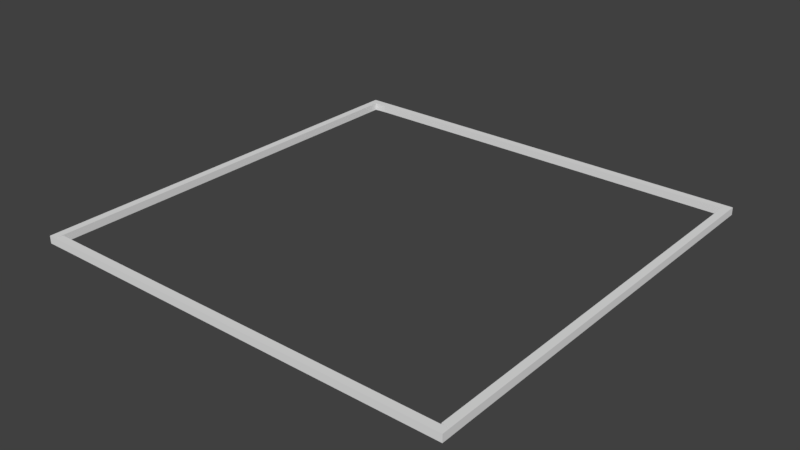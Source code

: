 # Source: base1.blend  (saved by Blender 2.78.0; exported with 4.5.12 LTS)
import bpy
from mathutils import Matrix  # noqa: F401  (used for matrix-valued properties, if any)

bpy.ops.wm.read_factory_settings(use_empty=True)
scene = bpy.context.scene
scene.name = 'Scene'

# ---- collections
col_collection_1 = bpy.data.collections.new('Collection 1'); scene.collection.children.link(col_collection_1)

# ---- materials (node trees are filled in below, after node groups)
mat_material = bpy.data.materials.new('Material')
mat_material.alpha_threshold = 0.0
mat_material.use_transparent_shadow = False
mat_material.roughness = 0.5
mat_material.line_color = (0.0, 0.0, 0.0, 1.0)

# ---- material node trees

# ---- world
world_world = bpy.data.worlds.new('World'); scene.world = world_world
world_world.color = (0.05088, 0.05088, 0.05088)
world_world.use_sun_shadow = False
world_world.sun_shadow_jitter_overblur = 0.0
world_world.cycles.sampling_method = 'MANUAL'

# ---- meshes
me_cube_001 = bpy.data.meshes.new('Cube.001')
me_cube_001.from_pydata([(-5.091, 0.3878, -0.007214), (-5.091, 0.3878, 0.1721), (-4.91, 0.3878, -0.007214), (-4.91, 0.3878, 0.1721), (-5.091, -0.1113, -0.007214), (-5.091, -0.1113, 0.1721), (-4.91, -0.1113, -0.007214), (-4.91, -0.1113, 0.1721), (-5.091, -0.6136, -0.007214), (-5.091, -0.6136, 0.1721), (-4.91, -0.6136, -0.007214), (-4.91, -0.6136, 0.1721), (-5.091, -1.114, -0.007214), (-5.091, -1.114, 0.1721), (-4.91, -1.114, -0.007214), (-4.91, -1.114, 0.1721), (-5.091, -1.616, -0.007214), (-5.091, -1.616, 0.1721), (-4.91, -1.616, -0.007214), (-4.91, -1.616, 0.1721), (-5.091, -2.131, -0.007214), (-5.091, -2.131, 0.1721), (-4.91, -2.131, -0.007214), (-4.91, -2.131, 0.1721), (-5.091, -2.641, -0.007214), (-5.091, -2.641, 0.1721), (-4.91, -2.641, -0.007214), (-4.91, -2.641, 0.1721), (-5.091, -3.141, -0.007214), (-5.091, -3.141, 0.1721), (-4.91, -3.141, -0.007214), (-4.91, -3.141, 0.1721), (-5.091, -3.644, -0.007214), (-5.091, -3.644, 0.1721), (-4.91, -3.644, -0.007214), (-4.91, -3.644, 0.1721), (-5.091, -4.158, -0.007214), (-5.091, -4.158, 0.1721), (-4.91, -4.158, -0.007214), (-4.91, -4.158, 0.1721), (-5.091, -5.156, -0.007214), (-5.091, -5.156, 0.1721), (-5.091, -4.669, -0.007214), (-5.091, -4.669, 0.1721), (-4.91, -5.156, -0.007214), (-4.91, -5.156, 0.1721), (-4.91, -4.669, -0.007214), (-4.91, -4.669, 0.1721), (-5.091, 3.411, -0.007214), (-5.091, 3.411, 0.1721), (-4.91, 3.411, -0.007214), (-4.91, 3.411, 0.1721), (-5.091, 2.912, -0.007214), (-5.091, 2.912, 0.1721), (-4.91, 2.912, -0.007214), (-4.91, 2.912, 0.1721), (-5.091, 2.409, -0.007214), (-5.091, 2.409, 0.1721), (-4.91, 2.409, -0.007214), (-4.91, 2.409, 0.1721), (-5.091, 1.909, -0.007214), (-5.091, 1.909, 0.1721), (-4.91, 1.909, -0.007214), (-4.91, 1.909, 0.1721), (-5.091, 1.407, -0.007214), (-5.091, 1.407, 0.1721), (-4.91, 1.407, -0.007214), (-4.91, 1.407, 0.1721), (-5.091, 0.8925, -0.007214), (-5.091, 0.8925, 0.1721), (-4.91, 0.8925, -0.007214), (-4.91, 0.8925, 0.1721), (-5.091, 4.919, -0.007214), (-5.091, 4.919, 0.1721), (-4.91, 4.919, -0.007214), (-4.91, 4.919, 0.1721), (-5.091, 4.42, -0.007214), (-5.091, 4.42, 0.1721), (-4.91, 4.42, -0.007214), (-4.91, 4.42, 0.1721), (-5.091, 3.918, -0.007214), (-5.091, 3.918, 0.1721), (-4.91, 3.918, -0.007214), (-4.91, 3.918, 0.1721), (0.1278, -5.154, -0.007214), (0.1278, -5.154, 0.1721), (0.1278, -4.974, -0.007214), (0.1278, -4.974, 0.1721), (0.6269, -5.154, -0.007214), (0.6269, -5.154, 0.1721), (0.6269, -4.974, -0.007214), (0.6269, -4.974, 0.1721), (1.129, -5.154, -0.007214), (1.129, -5.154, 0.1721), (1.129, -4.974, -0.007214), (1.129, -4.974, 0.1721), (1.629, -5.154, -0.007214), (1.629, -5.154, 0.1721), (1.629, -4.974, -0.007214), (1.629, -4.974, 0.1721), (2.131, -5.154, -0.007214), (2.131, -5.154, 0.1721), (2.131, -4.974, -0.007214), (2.131, -4.974, 0.1721), (2.646, -5.154, -0.007214), (2.646, -5.154, 0.1721), (2.646, -4.974, -0.007214), (2.646, -4.974, 0.1721), (3.157, -5.154, -0.007214), (3.157, -5.154, 0.1721), (3.157, -4.974, -0.007214), (3.157, -4.974, 0.1721), (3.657, -5.154, -0.007214), (3.657, -5.154, 0.1721), (3.657, -4.974, -0.007214), (3.657, -4.974, 0.1721), (4.159, -5.154, -0.007214), (4.159, -5.154, 0.1721), (4.159, -4.974, -0.007214), (4.159, -4.974, 0.1721), (4.674, -5.154, -0.007214), (4.674, -5.154, 0.1721), (4.674, -4.974, -0.007214), (4.674, -4.974, 0.1721), (5.184, -5.154, -0.007214), (5.184, -5.154, 0.1721), (5.184, -4.974, -0.007214), (5.184, -4.974, 0.1721), (-2.895, -5.154, -0.007214), (-2.895, -5.154, 0.1721), (-2.895, -4.974, -0.007214), (-2.895, -4.974, 0.1721), (-2.396, -5.154, -0.007214), (-2.396, -5.154, 0.1721), (-2.396, -4.974, -0.007214), (-2.396, -4.974, 0.1721), (-1.894, -5.154, -0.007214), (-1.894, -5.154, 0.1721), (-1.894, -4.974, -0.007214), (-1.894, -4.974, 0.1721), (-1.394, -5.154, -0.007214), (-1.394, -5.154, 0.1721), (-1.394, -4.974, -0.007214), (-1.394, -4.974, 0.1721), (-0.8916, -5.154, -0.007214), (-0.8916, -5.154, 0.1721), (-0.8916, -4.974, -0.007214), (-0.8916, -4.974, 0.1721), (-0.3769, -5.154, -0.007214), (-0.3769, -5.154, 0.1721), (-0.3769, -4.974, -0.007214), (-0.3769, -4.974, 0.1721), (-4.403, -5.154, -0.007214), (-4.403, -5.154, 0.1721), (-4.403, -4.974, -0.007214), (-4.403, -4.974, 0.1721), (-4.89, -4.974, -0.007214), (-4.89, -4.974, 0.1721), (-3.904, -5.154, -0.007214), (-3.904, -5.154, 0.1721), (-3.904, -4.974, -0.007214), (-3.904, -4.974, 0.1721), (-3.402, -5.154, -0.007214), (-3.402, -5.154, 0.1721), (-3.402, -4.974, -0.007214), (-3.402, -4.974, 0.1721), (-0.07065, 4.945, -0.007214), (-0.07065, 4.945, 0.1721), (-0.07065, 5.125, -0.007214), (-0.07065, 5.125, 0.1721), (0.4284, 4.945, -0.007214), (0.4284, 4.945, 0.1721), (0.4284, 5.125, -0.007214), (0.4284, 5.125, 0.1721), (0.9308, 4.945, -0.007214), (0.9308, 4.945, 0.1721), (0.9308, 5.125, -0.007214), (0.9308, 5.125, 0.1721), (1.431, 4.945, -0.007214), (1.431, 4.945, 0.1721), (1.431, 5.125, -0.007214), (1.431, 5.125, 0.1721), (1.933, 4.945, -0.007214), (1.933, 4.945, 0.1721), (1.933, 5.125, -0.007214), (1.933, 5.125, 0.1721), (2.448, 4.945, -0.007214), (2.448, 4.945, 0.1721), (2.448, 5.125, -0.007214), (2.448, 5.125, 0.1721), (2.959, 4.945, -0.007214), (2.959, 4.945, 0.1721), (2.959, 5.125, -0.007214), (2.959, 5.125, 0.1721), (3.459, 4.945, -0.007214), (3.459, 4.945, 0.1721), (3.459, 5.125, -0.007214), (3.459, 5.125, 0.1721), (3.961, 4.945, -0.007214), (3.961, 4.945, 0.1721), (3.961, 5.125, -0.007214), (3.961, 5.125, 0.1721), (4.476, 4.945, -0.007214), (4.476, 4.945, 0.1721), (4.476, 5.125, -0.007214), (4.476, 5.125, 0.1721), (4.986, 4.945, -0.007214), (4.986, 4.945, 0.1721), (4.986, 5.125, -0.007214), (4.986, 5.125, 0.1721), (-3.094, 4.945, -0.007214), (-3.094, 4.945, 0.1721), (-3.094, 5.125, -0.007214), (-3.094, 5.125, 0.1721), (-2.595, 4.945, -0.007214), (-2.595, 4.945, 0.1721), (-2.595, 5.125, -0.007214), (-2.595, 5.125, 0.1721), (-2.092, 4.945, -0.007214), (-2.092, 4.945, 0.1721), (-2.092, 5.125, -0.007214), (-2.092, 5.125, 0.1721), (-1.592, 4.945, -0.007214), (-1.592, 4.945, 0.1721), (-1.592, 5.125, -0.007214), (-1.592, 5.125, 0.1721), (-1.09, 4.945, -0.007214), (-1.09, 4.945, 0.1721), (-1.09, 5.125, -0.007214), (-1.09, 5.125, 0.1721), (-0.5753, 4.945, -0.007214), (-0.5753, 4.945, 0.1721), (-0.5753, 5.125, -0.007214), (-0.5753, 5.125, 0.1721), (-4.602, 4.945, -0.007214), (-4.602, 4.945, 0.1721), (-4.602, 5.125, -0.007214), (-4.602, 5.125, 0.1721), (-5.089, 5.125, -0.007214), (-5.089, 5.125, 0.1721), (-4.103, 4.945, -0.007214), (-4.103, 4.945, 0.1721), (-4.103, 5.125, -0.007214), (-4.103, 5.125, 0.1721), (-3.601, 4.945, -0.007214), (-3.601, 4.945, 0.1721), (-3.601, 5.125, -0.007214), (-3.601, 5.125, 0.1721), (5.001, 0.5952, -0.007214), (5.001, 0.5952, 0.1721), (5.182, 0.5952, -0.007214), (5.182, 0.5952, 0.1721), (5.001, 0.09612, -0.007214), (5.001, 0.09612, 0.1721), (5.182, 0.09612, -0.007214), (5.182, 0.09612, 0.1721), (5.001, -0.4062, -0.007214), (5.001, -0.4062, 0.1721), (5.182, -0.4062, -0.007214), (5.182, -0.4062, 0.1721), (5.001, -0.9063, -0.007214), (5.001, -0.9063, 0.1721), (5.182, -0.9063, -0.007214), (5.182, -0.9063, 0.1721), (5.001, -1.408, -0.007214), (5.001, -1.408, 0.1721), (5.182, -1.408, -0.007214), (5.182, -1.408, 0.1721), (5.001, -1.923, -0.007214), (5.001, -1.923, 0.1721), (5.182, -1.923, -0.007214), (5.182, -1.923, 0.1721), (5.001, -2.434, -0.007214), (5.001, -2.434, 0.1721), (5.182, -2.434, -0.007214), (5.182, -2.434, 0.1721), (5.001, -2.934, -0.007214), (5.001, -2.934, 0.1721), (5.182, -2.934, -0.007214), (5.182, -2.934, 0.1721), (5.001, -3.436, -0.007214), (5.001, -3.436, 0.1721), (5.182, -3.436, -0.007214), (5.182, -3.436, 0.1721), (5.001, -3.951, -0.007214), (5.001, -3.951, 0.1721), (5.182, -3.951, -0.007214), (5.182, -3.951, 0.1721), (5.001, -4.948, -0.007214), (5.001, -4.948, 0.1721), (5.001, -4.461, -0.007214), (5.001, -4.461, 0.1721), (5.182, -4.461, -0.007214), (5.182, -4.461, 0.1721), (5.001, 3.618, -0.007214), (5.001, 3.618, 0.1721), (5.182, 3.618, -0.007214), (5.182, 3.618, 0.1721), (5.001, 3.119, -0.007214), (5.001, 3.119, 0.1721), (5.182, 3.119, -0.007214), (5.182, 3.119, 0.1721), (5.001, 2.617, -0.007214), (5.001, 2.617, 0.1721), (5.182, 2.617, -0.007214), (5.182, 2.617, 0.1721), (5.001, 2.117, -0.007214), (5.001, 2.117, 0.1721), (5.182, 2.117, -0.007214), (5.182, 2.117, 0.1721), (5.001, 1.615, -0.007214), (5.001, 1.615, 0.1721), (5.182, 1.615, -0.007214), (5.182, 1.615, 0.1721), (5.001, 1.1, -0.007214), (5.001, 1.1, 0.1721), (5.182, 1.1, -0.007214), (5.182, 1.1, 0.1721), (5.182, 5.126, -0.007214), (5.182, 5.126, 0.1721), (5.001, 4.627, -0.007214), (5.001, 4.627, 0.1721), (5.182, 4.627, -0.007214), (5.182, 4.627, 0.1721), (5.001, 4.125, -0.007214), (5.001, 4.125, 0.1721), (5.182, 4.125, -0.007214), (5.182, 4.125, 0.1721)], [], [(4, 5, 1, 0), (0, 1, 3, 2), (2, 3, 7, 6), (3, 1, 5, 7), (8, 9, 5, 4), (4, 5, 7, 6), (6, 7, 11, 10), (7, 5, 9, 11), (12, 13, 9, 8), (8, 9, 11, 10), (10, 11, 15, 14), (11, 9, 13, 15), (16, 17, 13, 12), (12, 13, 15, 14), (14, 15, 19, 18), (15, 13, 17, 19), (20, 21, 17, 16), (16, 17, 19, 18), (18, 19, 23, 22), (19, 17, 21, 23), (24, 25, 21, 20), (20, 21, 23, 22), (22, 23, 27, 26), (23, 21, 25, 27), (28, 29, 25, 24), (24, 25, 27, 26), (26, 27, 31, 30), (27, 25, 29, 31), (32, 33, 29, 28), (28, 29, 31, 30), (30, 31, 35, 34), (31, 29, 33, 35), (36, 37, 33, 32), (32, 33, 35, 34), (34, 35, 39, 38), (35, 33, 37, 39), (42, 43, 37, 36), (36, 37, 39, 38), (38, 39, 47, 46), (39, 37, 43, 47), (40, 41, 43, 42), (42, 43, 47, 46), (46, 47, 45, 44), (44, 45, 41, 40), (47, 43, 41, 45), (52, 53, 49, 48), (48, 49, 51, 50), (50, 51, 55, 54), (51, 49, 53, 55), (56, 57, 53, 52), (52, 53, 55, 54), (54, 55, 59, 58), (55, 53, 57, 59), (60, 61, 57, 56), (56, 57, 59, 58), (58, 59, 63, 62), (59, 57, 61, 63), (64, 65, 61, 60), (60, 61, 63, 62), (62, 63, 67, 66), (63, 61, 65, 67), (68, 69, 65, 64), (64, 65, 67, 66), (66, 67, 71, 70), (67, 65, 69, 71), (0, 1, 69, 68), (68, 69, 71, 70), (70, 71, 3, 2), (71, 69, 1, 3), (76, 77, 73, 72), (72, 73, 75, 74), (74, 75, 79, 78), (75, 73, 77, 79), (80, 81, 77, 76), (76, 77, 79, 78), (78, 79, 83, 82), (79, 77, 81, 83), (48, 49, 81, 80), (80, 81, 83, 82), (82, 83, 51, 50), (83, 81, 49, 51), (84, 85, 149, 148), (150, 151, 87, 86), (86, 87, 85, 84), (151, 149, 85, 87), (88, 89, 85, 84), (86, 87, 91, 90), (90, 91, 89, 88), (87, 85, 89, 91), (92, 93, 89, 88), (90, 91, 95, 94), (94, 95, 93, 92), (91, 89, 93, 95), (96, 97, 93, 92), (94, 95, 99, 98), (98, 99, 97, 96), (95, 93, 97, 99), (100, 101, 97, 96), (98, 99, 103, 102), (102, 103, 101, 100), (99, 97, 101, 103), (104, 105, 101, 100), (102, 103, 107, 106), (106, 107, 105, 104), (103, 101, 105, 107), (108, 109, 105, 104), (106, 107, 111, 110), (110, 111, 109, 108), (107, 105, 109, 111), (112, 113, 109, 108), (110, 111, 115, 114), (114, 115, 113, 112), (111, 109, 113, 115), (116, 117, 113, 112), (114, 115, 119, 118), (118, 119, 117, 116), (115, 113, 117, 119), (120, 121, 117, 116), (118, 119, 123, 122), (122, 123, 121, 120), (119, 117, 121, 123), (124, 125, 121, 120), (122, 123, 127, 126), (126, 127, 125, 124), (123, 121, 125, 127), (128, 129, 163, 162), (164, 165, 131, 130), (130, 131, 129, 128), (165, 163, 129, 131), (132, 133, 129, 128), (130, 131, 135, 134), (134, 135, 133, 132), (131, 129, 133, 135), (136, 137, 133, 132), (134, 135, 139, 138), (138, 139, 137, 136), (135, 133, 137, 139), (140, 141, 137, 136), (138, 139, 143, 142), (142, 143, 141, 140), (139, 137, 141, 143), (144, 145, 141, 140), (142, 143, 147, 146), (146, 147, 145, 144), (143, 141, 145, 147), (148, 149, 145, 144), (146, 147, 151, 150), (150, 151, 149, 148), (147, 145, 149, 151), (152, 153, 45, 44), (44, 45, 157, 156), (156, 157, 155, 154), (154, 155, 153, 152), (157, 45, 153, 155), (158, 159, 153, 152), (154, 155, 161, 160), (160, 161, 159, 158), (155, 153, 159, 161), (162, 163, 159, 158), (160, 161, 165, 164), (164, 165, 163, 162), (161, 159, 163, 165), (166, 167, 231, 230), (232, 233, 169, 168), (168, 169, 167, 166), (233, 231, 167, 169), (170, 171, 167, 166), (168, 169, 173, 172), (172, 173, 171, 170), (169, 167, 171, 173), (174, 175, 171, 170), (172, 173, 177, 176), (176, 177, 175, 174), (173, 171, 175, 177), (178, 179, 175, 174), (176, 177, 181, 180), (180, 181, 179, 178), (177, 175, 179, 181), (182, 183, 179, 178), (180, 181, 185, 184), (184, 185, 183, 182), (181, 179, 183, 185), (186, 187, 183, 182), (184, 185, 189, 188), (188, 189, 187, 186), (185, 183, 187, 189), (190, 191, 187, 186), (188, 189, 193, 192), (192, 193, 191, 190), (189, 187, 191, 193), (194, 195, 191, 190), (192, 193, 197, 196), (196, 197, 195, 194), (193, 191, 195, 197), (198, 199, 195, 194), (196, 197, 201, 200), (200, 201, 199, 198), (197, 195, 199, 201), (202, 203, 199, 198), (200, 201, 205, 204), (204, 205, 203, 202), (201, 199, 203, 205), (206, 207, 203, 202), (204, 205, 209, 208), (208, 209, 207, 206), (205, 203, 207, 209), (210, 211, 245, 244), (246, 247, 213, 212), (212, 213, 211, 210), (247, 245, 211, 213), (214, 215, 211, 210), (212, 213, 217, 216), (216, 217, 215, 214), (213, 211, 215, 217), (218, 219, 215, 214), (216, 217, 221, 220), (220, 221, 219, 218), (217, 215, 219, 221), (222, 223, 219, 218), (220, 221, 225, 224), (224, 225, 223, 222), (221, 219, 223, 225), (226, 227, 223, 222), (224, 225, 229, 228), (228, 229, 227, 226), (225, 223, 227, 229), (230, 231, 227, 226), (228, 229, 233, 232), (232, 233, 231, 230), (229, 227, 231, 233), (234, 235, 73, 72), (72, 73, 239, 238), (238, 239, 237, 236), (236, 237, 235, 234), (239, 73, 235, 237), (240, 241, 235, 234), (236, 237, 243, 242), (242, 243, 241, 240), (237, 235, 241, 243), (244, 245, 241, 240), (242, 243, 247, 246), (246, 247, 245, 244), (243, 241, 245, 247), (252, 253, 249, 248), (248, 249, 251, 250), (250, 251, 255, 254), (251, 249, 253, 255), (256, 257, 253, 252), (252, 253, 255, 254), (254, 255, 259, 258), (255, 253, 257, 259), (260, 261, 257, 256), (256, 257, 259, 258), (258, 259, 263, 262), (259, 257, 261, 263), (264, 265, 261, 260), (260, 261, 263, 262), (262, 263, 267, 266), (263, 261, 265, 267), (268, 269, 265, 264), (264, 265, 267, 266), (266, 267, 271, 270), (267, 265, 269, 271), (272, 273, 269, 268), (268, 269, 271, 270), (270, 271, 275, 274), (271, 269, 273, 275), (276, 277, 273, 272), (272, 273, 275, 274), (274, 275, 279, 278), (275, 273, 277, 279), (280, 281, 277, 276), (276, 277, 279, 278), (278, 279, 283, 282), (279, 277, 281, 283), (284, 285, 281, 280), (280, 281, 283, 282), (282, 283, 287, 286), (283, 281, 285, 287), (290, 291, 285, 284), (284, 285, 287, 286), (286, 287, 293, 292), (287, 285, 291, 293), (288, 289, 291, 290), (290, 291, 293, 292), (292, 293, 127, 126), (126, 127, 289, 288), (293, 291, 289, 127), (298, 299, 295, 294), (294, 295, 297, 296), (296, 297, 301, 300), (297, 295, 299, 301), (302, 303, 299, 298), (298, 299, 301, 300), (300, 301, 305, 304), (301, 299, 303, 305), (306, 307, 303, 302), (302, 303, 305, 304), (304, 305, 309, 308), (305, 303, 307, 309), (310, 311, 307, 306), (306, 307, 309, 308), (308, 309, 313, 312), (309, 307, 311, 313), (314, 315, 311, 310), (310, 311, 313, 312), (312, 313, 317, 316), (313, 311, 315, 317), (248, 249, 315, 314), (314, 315, 317, 316), (316, 317, 251, 250), (317, 315, 249, 251), (320, 321, 209, 208), (208, 209, 319, 318), (318, 319, 323, 322), (319, 209, 321, 323), (324, 325, 321, 320), (320, 321, 323, 322), (322, 323, 327, 326), (323, 321, 325, 327), (294, 295, 325, 324), (324, 325, 327, 326), (326, 327, 297, 296), (327, 325, 295, 297)])
_uv = me_cube_001.uv_layers.new(name='UVMap')
_uv.uv.foreach_set('vector', [0.4505, 0.4964, 0.4505, 0.586, 0.6939, 0.586, 0.6939, 0.4964, 0.9547, 0.4964, 0.9547, 0.586, 1.045, 0.586, 1.045, 0.4964, 0.6939, 0.4964, 0.6939, 0.586, 0.4505, 0.586, 0.4505, 0.4964, 0.04483, 0.6939, -0.04533, 0.6939, -0.04533, 0.4505, 0.04483, 0.4505, 0.2009, 0.4964, 0.2009, 0.586, 0.4444, 0.586, 0.4444, 0.4964, 0.9547, 0.4964, 0.9547, 0.586, 1.045, 0.586, 1.045, 0.4964, 0.4444, 0.4964, 0.4444, 0.586, 0.2009, 0.586, 0.2009, 0.4964, 0.04483, 0.4444, -0.04533, 0.4444, -0.04533, 0.2009, 0.04483, 0.2009, 0.9497, 0.4964, 0.9497, 0.586, 1.193, 0.586, 1.193, 0.4964, 0.9547, 0.4964, 0.9547, 0.586, 1.045, 0.586, 1.045, 0.4964, 0.1932, 0.4964, 0.1932, 0.586, -0.05026, 0.586, -0.05026, 0.4964, 0.04483, 0.1932, -0.04533, 0.1932, -0.04533, -0.05026, 0.04483, -0.05026, 0.6997, 0.4964, 0.6997, 0.586, 0.9432, 0.586, 0.9432, 0.4964, 0.9547, 0.4964, 0.9547, 0.586, 1.045, 0.586, 1.045, 0.4964, 0.9432, 0.4964, 0.9432, 0.586, 0.6997, 0.586, 0.6997, 0.4964, 0.04483, 0.9432, -0.04533, 0.9432, -0.04533, 0.6997, 0.04483, 0.6997, 0.4486, 0.4964, 0.4486, 0.586, 0.6921, 0.586, 0.6921, 0.4964, 0.9547, 0.4964, 0.9547, 0.586, 1.045, 0.586, 1.045, 0.4964, 0.6921, 0.4964, 0.6921, 0.586, 0.4486, 0.586, 0.4486, 0.4964, 0.04483, 0.6921, -0.04533, 0.6921, -0.04533, 0.4486, 0.04483, 0.4486, 0.1913, 0.4964, 0.1913, 0.586, 0.4347, 0.586, 0.4347, 0.4964, 0.9547, 0.4964, 0.9547, 0.586, 1.045, 0.586, 1.045, 0.4964, 0.4347, 0.4964, 0.4347, 0.586, 0.1913, 0.586, 0.1913, 0.4964, 0.04483, 0.4347, -0.04533, 0.4347, -0.04533, 0.1913, 0.04483, 0.1913, 0.9359, 0.4964, 0.9359, 0.586, 1.179, 0.586, 1.179, 0.4964, 0.9547, 0.4964, 0.9547, 0.586, 1.045, 0.586, 1.045, 0.4964, 0.1793, 0.4964, 0.1793, 0.586, -0.06415, 0.586, -0.06415, 0.4964, 0.04483, 0.1793, -0.04533, 0.1793, -0.04533, -0.06415, 0.04483, -0.06415, 0.6858, 0.4964, 0.6858, 0.586, 0.9293, 0.586, 0.9293, 0.4964, 0.9547, 0.4964, 0.9547, 0.586, 1.045, 0.586, 1.045, 0.4964, 0.9293, 0.4964, 0.9293, 0.586, 0.6858, 0.586, 0.6858, 0.4964, 0.04483, 0.9293, -0.04533, 0.9293, -0.04533, 0.6858, 0.04483, 0.6858, 0.4347, 0.4964, 0.4347, 0.586, 0.6782, 0.586, 0.6782, 0.4964, 0.9547, 0.4964, 0.9547, 0.586, 1.045, 0.586, 1.045, 0.4964, 0.6782, 0.4964, 0.6782, 0.586, 0.4347, 0.586, 0.4347, 0.4964, 0.04483, 0.6782, -0.04533, 0.6782, -0.04533, 0.4347, 0.04483, 0.4347, 0.1774, 0.4964, 0.1774, 0.586, 0.4208, 0.586, 0.4208, 0.4964, 0.9547, 0.4964, 0.9547, 0.586, 1.045, 0.586, 1.045, 0.4964, 0.4208, 0.4964, 0.4208, 0.586, 0.1774, 0.586, 0.1774, 0.4964, 0.04483, 0.4208, -0.04533, 0.4208, -0.04533, 0.1774, 0.04483, 0.1774, 0.9222, 0.4964, 0.9222, 0.586, 1.166, 0.586, 1.166, 0.4964, 0.9547, 0.4964, 0.9547, 0.586, 1.045, 0.586, 1.045, 0.4964, 0.1656, 0.4964, 0.1656, 0.586, -0.07783, 0.586, -0.07783, 0.4964, 0.04483, 0.4964, 0.04483, 0.586, -0.04533, 0.586, -0.04533, 0.4964, 0.04483, 0.1656, -0.04533, 0.1656, -0.04533, -0.07783, 0.04483, -0.07783, 0.962, 0.4964, 0.962, 0.586, 1.205, 0.586, 1.205, 0.4964, 0.9547, 0.4964, 0.9547, 0.586, 1.045, 0.586, 1.045, 0.4964, 0.2055, 0.4964, 0.2055, 0.586, -0.03798, 0.586, -0.03798, 0.4964, 0.04483, 0.2055, -0.04533, 0.2055, -0.04533, -0.03798, 0.04483, -0.03798, 0.7125, 0.4964, 0.7125, 0.586, 0.9559, 0.586, 0.9559, 0.4964, 0.9547, 0.4964, 0.9547, 0.586, 1.045, 0.586, 1.045, 0.4964, 0.9559, 0.4964, 0.9559, 0.586, 0.7125, 0.586, 0.7125, 0.4964, 0.04483, 0.9559, -0.04533, 0.9559, -0.04533, 0.7125, 0.04483, 0.7125, 0.4613, 0.4964, 0.4613, 0.586, 0.7047, 0.586, 0.7047, 0.4964, 0.9547, 0.4964, 0.9547, 0.586, 1.045, 0.586, 1.045, 0.4964, 0.7047, 0.4964, 0.7047, 0.586, 0.4613, 0.586, 0.4613, 0.4964, 0.04483, 0.7047, -0.04533, 0.7047, -0.04533, 0.4613, 0.04483, 0.4613, 0.2113, 0.4964, 0.2113, 0.586, 0.4547, 0.586, 0.4547, 0.4964, 0.9547, 0.4964, 0.9547, 0.586, 1.045, 0.586, 1.045, 0.4964, 0.4547, 0.4964, 0.4547, 0.586, 0.2113, 0.586, 0.2113, 0.4964, 0.04483, 0.4547, -0.04533, 0.4547, -0.04533, 0.2113, 0.04483, 0.2113, 0.9602, 0.4964, 0.9602, 0.586, 1.204, 0.586, 1.204, 0.4964, 0.9547, 0.4964, 0.9547, 0.586, 1.045, 0.586, 1.045, 0.4964, 0.2036, 0.4964, 0.2036, 0.586, -0.03981, 0.586, -0.03981, 0.4964, 0.04483, 0.2036, -0.04533, 0.2036, -0.04533, -0.03981, 0.04483, -0.03981, 0.7028, 0.4964, 0.7028, 0.586, 0.9462, 0.586, 0.9462, 0.4964, 0.9547, 0.4964, 0.9547, 0.586, 1.045, 0.586, 1.045, 0.4964, 0.9462, 0.4964, 0.9462, 0.586, 0.7028, 0.586, 0.7028, 0.4964, 0.04483, 0.9462, -0.04533, 0.9462, -0.04533, 0.7028, 0.04483, 0.7028, 0.7161, 0.4964, 0.7161, 0.586, 0.9595, 0.586, 0.9595, 0.4964, 0.9547, 0.4964, 0.9547, 0.586, 1.045, 0.586, 1.045, 0.4964, 0.9595, 0.4964, 0.9595, 0.586, 0.7161, 0.586, 0.7161, 0.4964, 0.04483, 0.9595, -0.04533, 0.9595, -0.04533, 0.7161, 0.04483, 0.7161, 0.4666, 0.4964, 0.4666, 0.586, 0.71, 0.586, 0.71, 0.4964, 0.9547, 0.4964, 0.9547, 0.586, 1.045, 0.586, 1.045, 0.4964, 0.71, 0.4964, 0.71, 0.586, 0.4666, 0.586, 0.4666, 0.4964, 0.04483, 0.71, -0.04533, 0.71, -0.04533, 0.4666, 0.04483, 0.4666, 0.2154, 0.4964, 0.2154, 0.586, 0.4588, 0.586, 0.4588, 0.4964, 0.9547, 0.4964, 0.9547, 0.586, 1.045, 0.586, 1.045, 0.4964, 0.4588, 0.4964, 0.4588, 0.586, 0.2154, 0.586, 0.2154, 0.4964, 0.04483, 0.4588, -0.04533, 0.4588, -0.04533, 0.2154, 0.04483, 0.2154, 0.5639, 0.4964, 0.5639, 0.586, 0.3205, 0.586, 0.3205, 0.4964, 0.3205, 0.4964, 0.3205, 0.586, 0.5639, 0.586, 0.5639, 0.4964, 0.01296, 0.4964, 0.01296, 0.586, -0.07719, 0.586, -0.07719, 0.4964, 0.3205, 0.01296, 0.3205, -0.07719, 0.5639, -0.07719, 0.5639, 0.01296, 0.8135, 0.4964, 0.8135, 0.586, 0.57, 0.586, 0.57, 0.4964, 0.57, 0.4964, 0.57, 0.586, 0.8135, 0.586, 0.8135, 0.4964, 0.01296, 0.4964, 0.01296, 0.586, -0.07719, 0.586, -0.07719, 0.4964, 0.57, 0.01296, 0.57, -0.07719, 0.8135, -0.07719, 0.8135, 0.01296, 0.06463, 0.4964, 0.06463, 0.586, -0.1788, 0.586, -0.1788, 0.4964, 0.8212, 0.4964, 0.8212, 0.586, 1.065, 0.586, 1.065, 0.4964, 0.01296, 0.4964, 0.01296, 0.586, -0.07719, 0.586, -0.07719, 0.4964, 0.8212, 0.01296, 0.8212, -0.07719, 1.065, -0.07719, 1.065, 0.01296, 0.3147, 0.4964, 0.3147, 0.586, 0.07122, 0.586, 0.07122, 0.4964, 0.07122, 0.4964, 0.07122, 0.586, 0.3147, 0.586, 0.3147, 0.4964, 0.01296, 0.4964, 0.01296, 0.586, -0.07719, 0.586, -0.07719, 0.4964, 0.07122, 0.01296, 0.07122, -0.07719, 0.3147, -0.07719, 0.3147, 0.01296, 0.5657, 0.4964, 0.5657, 0.586, 0.3223, 0.586, 0.3223, 0.4964, 0.3223, 0.4964, 0.3223, 0.586, 0.5657, 0.586, 0.5657, 0.4964, 0.01296, 0.4964, 0.01296, 0.586, -0.07719, 0.586, -0.07719, 0.4964, 0.3223, 0.01296, 0.3223, -0.07719, 0.5657, -0.07719, 0.5657, 0.01296, 0.8231, 0.4964, 0.8231, 0.586, 0.5797, 0.586, 0.5797, 0.4964, 0.5797, 0.4964, 0.5797, 0.586, 0.8231, 0.586, 0.8231, 0.4964, 0.01296, 0.4964, 0.01296, 0.586, -0.07719, 0.586, -0.07719, 0.4964, 0.5797, 0.01296, 0.5797, -0.07719, 0.8231, -0.07719, 0.8231, 0.01296, 0.07852, 0.4964, 0.07852, 0.586, -0.1649, 0.586, -0.1649, 0.4964, 0.8351, 0.4964, 0.8351, 0.586, 1.079, 0.586, 1.079, 0.4964, 0.01296, 0.4964, 0.01296, 0.586, -0.07719, 0.586, -0.07719, 0.4964, 0.8351, 0.01296, 0.8351, -0.07719, 1.079, -0.07719, 1.079, 0.01296, 0.3285, 0.4964, 0.3285, 0.586, 0.08511, 0.586, 0.08511, 0.4964, 0.08511, 0.4964, 0.08511, 0.586, 0.3285, 0.586, 0.3285, 0.4964, 0.01296, 0.4964, 0.01296, 0.586, -0.07719, 0.586, -0.07719, 0.4964, 0.08511, 0.01296, 0.08511, -0.07719, 0.3285, -0.07719, 0.3285, 0.01296, 0.5796, 0.4964, 0.5796, 0.586, 0.3362, 0.586, 0.3362, 0.4964, 0.3362, 0.4964, 0.3362, 0.586, 0.5796, 0.586, 0.5796, 0.4964, 0.01296, 0.4964, 0.01296, 0.586, -0.07719, 0.586, -0.07719, 0.4964, 0.3362, 0.01296, 0.3362, -0.07719, 0.5796, -0.07719, 0.5796, 0.01296, 0.837, 0.4964, 0.837, 0.586, 0.5936, 0.586, 0.5936, 0.4964, 0.5936, 0.4964, 0.5936, 0.586, 0.837, 0.586, 0.837, 0.4964, 0.01296, 0.4964, 0.01296, 0.586, -0.07719, 0.586, -0.07719, 0.4964, 0.5936, 0.01296, 0.5936, -0.07719, 0.837, -0.07719, 0.837, 0.01296, 0.0922, 0.4964, 0.0922, 0.586, -0.1512, 0.586, -0.1512, 0.4964, 0.8488, 0.4964, 0.8488, 0.586, 1.092, 0.586, 1.092, 0.4964, 0.01296, 0.4964, 0.01296, 0.586, -0.07719, 0.586, -0.07719, 0.4964, 0.8488, 0.01296, 0.8488, -0.07719, 1.092, -0.07719, 1.092, 0.01296, 0.05236, 0.4964, 0.05236, 0.586, -0.1911, 0.586, -0.1911, 0.4964, 0.8089, 0.4964, 0.8089, 0.586, 1.052, 0.586, 1.052, 0.4964, 0.01296, 0.4964, 0.01296, 0.586, -0.07719, 0.586, -0.07719, 0.4964, 0.8089, 0.01296, 0.8089, -0.07719, 1.052, -0.07719, 1.052, 0.01296, 0.3019, 0.4964, 0.3019, 0.586, 0.05846, 0.586, 0.05846, 0.4964, 0.05846, 0.4964, 0.05846, 0.586, 0.3019, 0.586, 0.3019, 0.4964, 0.01296, 0.4964, 0.01296, 0.586, -0.07719, 0.586, -0.07719, 0.4964, 0.05846, 0.01296, 0.05846, -0.07719, 0.3019, -0.07719, 0.3019, 0.01296, 0.5531, 0.4964, 0.5531, 0.586, 0.3096, 0.586, 0.3096, 0.4964, 0.3096, 0.4964, 0.3096, 0.586, 0.5531, 0.586, 0.5531, 0.4964, 0.01296, 0.4964, 0.01296, 0.586, -0.07719, 0.586, -0.07719, 0.4964, 0.3096, 0.01296, 0.3096, -0.07719, 0.5531, -0.07719, 0.5531, 0.01296, 0.8031, 0.4964, 0.8031, 0.586, 0.5597, 0.586, 0.5597, 0.4964, 0.5597, 0.4964, 0.5597, 0.586, 0.8031, 0.586, 0.8031, 0.4964, 0.01296, 0.4964, 0.01296, 0.586, -0.07719, 0.586, -0.07719, 0.4964, 0.5597, 0.01296, 0.5597, -0.07719, 0.8031, -0.07719, 0.8031, 0.01296, 0.05419, 0.4964, 0.05419, 0.586, -0.1892, 0.586, -0.1892, 0.4964, 0.8108, 0.4964, 0.8108, 0.586, 1.054, 0.586, 1.054, 0.4964, 0.01296, 0.4964, 0.01296, 0.586, -0.07719, 0.586, -0.07719, 0.4964, 0.8108, 0.01296, 0.8108, -0.07719, 1.054, -0.07719, 1.054, 0.01296, 0.3116, 0.4964, 0.3116, 0.586, 0.06814, 0.586, 0.06814, 0.4964, 0.06814, 0.4964, 0.06814, 0.586, 0.3116, 0.586, 0.3116, 0.4964, 0.01296, 0.4964, 0.01296, 0.586, -0.07719, 0.586, -0.07719, 0.4964, 0.06814, 0.01296, 0.06814, -0.07719, 0.3116, -0.07719, 0.3116, 0.01296, 0.2983, 0.4964, 0.2983, 0.586, 0.05483, 0.586, 0.05483, 0.4964, 0.9228, 0.4964, 0.9228, 0.586, 1.013, 0.586, 1.013, 0.4964, 0.05483, 0.4964, 0.05483, 0.586, 0.2983, 0.586, 0.2983, 0.4964, 0.01296, 0.4964, 0.01296, 0.586, -0.07719, 0.586, -0.07719, 0.4964, 0.05483, 0.01296, 0.05483, -0.07719, 0.2983, -0.07719, 0.2983, 0.01296, 0.5478, 0.4964, 0.5478, 0.586, 0.3044, 0.586, 0.3044, 0.4964, 0.3044, 0.4964, 0.3044, 0.586, 0.5478, 0.586, 0.5478, 0.4964, 0.01296, 0.4964, 0.01296, 0.586, -0.07719, 0.586, -0.07719, 0.4964, 0.3044, 0.01296, 0.3044, -0.07719, 0.5478, -0.07719, 0.5478, 0.01296, 0.799, 0.4964, 0.799, 0.586, 0.5556, 0.586, 0.5556, 0.4964, 0.5556, 0.4964, 0.5556, 0.586, 0.799, 0.586, 0.799, 0.4964, 0.01296, 0.4964, 0.01296, 0.586, -0.07719, 0.586, -0.07719, 0.4964, 0.5556, 0.01296, 0.5556, -0.07719, 0.799, -0.07719, 0.799, 0.01296, 0.4647, 0.4964, 0.4647, 0.586, 0.2212, 0.586, 0.2212, 0.4964, 0.2212, 0.4964, 0.2212, 0.586, 0.4647, 0.586, 0.4647, 0.4964, 0.06247, 0.4964, 0.06247, 0.586, -0.02768, 0.586, -0.02768, 0.4964, 0.2212, 0.06247, 0.2212, -0.02768, 0.4647, -0.02768, 0.4647, 0.06247, 0.7142, 0.4964, 0.7142, 0.586, 0.4708, 0.586, 0.4708, 0.4964, 0.4708, 0.4964, 0.4708, 0.586, 0.7142, 0.586, 0.7142, 0.4964, 0.06247, 0.4964, 0.06247, 0.586, -0.02768, 0.586, -0.02768, 0.4964, 0.4708, 0.06247, 0.4708, -0.02768, 0.7142, -0.02768, 0.7142, 0.06247, 0.9654, 0.4964, 0.9654, 0.586, 0.722, 0.586, 0.722, 0.4964, 0.722, 0.4964, 0.722, 0.586, 0.9654, 0.586, 0.9654, 0.4964, 0.06247, 0.4964, 0.06247, 0.586, -0.02768, 0.586, -0.02768, 0.4964, 0.722, 0.06247, 0.722, -0.02768, 0.9654, -0.02768, 0.9654, 0.06247, 0.2154, 0.4964, 0.2154, 0.586, -0.02802, 0.586, -0.02802, 0.4964, 0.972, 0.4964, 0.972, 0.586, 1.215, 0.586, 1.215, 0.4964, 0.06247, 0.4964, 0.06247, 0.586, -0.02768, 0.586, -0.02768, 0.4964, 0.972, 0.06247, 0.972, -0.02768, 1.215, -0.02768, 1.215, 0.06247, 0.4665, 0.4964, 0.4665, 0.586, 0.2231, 0.586, 0.2231, 0.4964, 0.2231, 0.4964, 0.2231, 0.586, 0.4665, 0.586, 0.4665, 0.4964, 0.06247, 0.4964, 0.06247, 0.586, -0.02768, 0.586, -0.02768, 0.4964, 0.2231, 0.06247, 0.2231, -0.02768, 0.4665, -0.02768, 0.4665, 0.06247, 0.7239, 0.4964, 0.7239, 0.586, 0.4805, 0.586, 0.4805, 0.4964, 0.4805, 0.4964, 0.4805, 0.586, 0.7239, 0.586, 0.7239, 0.4964, 0.06247, 0.4964, 0.06247, 0.586, -0.02768, 0.586, -0.02768, 0.4964, 0.4805, 0.06247, 0.4805, -0.02768, 0.7239, -0.02768, 0.7239, 0.06247, 0.9793, 0.4964, 0.9793, 0.586, 0.7359, 0.586, 0.7359, 0.4964, 0.7359, 0.4964, 0.7359, 0.586, 0.9793, 0.586, 0.9793, 0.4964, 0.06247, 0.4964, 0.06247, 0.586, -0.02768, 0.586, -0.02768, 0.4964, 0.7359, 0.06247, 0.7359, -0.02768, 0.9793, -0.02768, 0.9793, 0.06247, 0.2293, 0.4964, 0.2293, 0.586, -0.01413, 0.586, -0.01413, 0.4964, 0.9859, 0.4964, 0.9859, 0.586, 1.229, 0.586, 1.229, 0.4964, 0.06247, 0.4964, 0.06247, 0.586, -0.02768, 0.586, -0.02768, 0.4964, 0.9859, 0.06247, 0.9859, -0.02768, 1.229, -0.02768, 1.229, 0.06247, 0.4804, 0.4964, 0.4804, 0.586, 0.237, 0.586, 0.237, 0.4964, 0.237, 0.4964, 0.237, 0.586, 0.4804, 0.586, 0.4804, 0.4964, 0.06247, 0.4964, 0.06247, 0.586, -0.02768, 0.586, -0.02768, 0.4964, 0.237, 0.06247, 0.237, -0.02768, 0.4804, -0.02768, 0.4804, 0.06247, 0.7378, 0.4964, 0.7378, 0.586, 0.4943, 0.586, 0.4943, 0.4964, 0.4943, 0.4964, 0.4943, 0.586, 0.7378, 0.586, 0.7378, 0.4964, 0.06247, 0.4964, 0.06247, 0.586, -0.02768, 0.586, -0.02768, 0.4964, 0.4943, 0.06247, 0.4943, -0.02768, 0.7378, -0.02768, 0.7378, 0.06247, 0.993, 0.4964, 0.993, 0.586, 0.7495, 0.586, 0.7495, 0.4964, 0.7495, 0.4964, 0.7495, 0.586, 0.993, 0.586, 0.993, 0.4964, 0.06247, 0.4964, 0.06247, 0.586, -0.02768, 0.586, -0.02768, 0.4964, 0.7495, 0.06247, 0.7495, -0.02768, 0.993, -0.02768, 0.993, 0.06247, 0.9531, 0.4964, 0.9531, 0.586, 0.7097, 0.586, 0.7097, 0.4964, 0.7097, 0.4964, 0.7097, 0.586, 0.9531, 0.586, 0.9531, 0.4964, 0.06247, 0.4964, 0.06247, 0.586, -0.02768, 0.586, -0.02768, 0.4964, 0.7097, 0.06247, 0.7097, -0.02768, 0.9531, -0.02768, 0.9531, 0.06247, 0.2027, 0.4964, 0.2027, 0.586, -0.04078, 0.586, -0.04078, 0.4964, 0.9592, 0.4964, 0.9592, 0.586, 1.203, 0.586, 1.203, 0.4964, 0.06247, 0.4964, 0.06247, 0.586, -0.02768, 0.586, -0.02768, 0.4964, 0.9592, 0.06247, 0.9592, -0.02768, 1.203, -0.02768, 1.203, 0.06247, 0.4538, 0.4964, 0.4538, 0.586, 0.2104, 0.586, 0.2104, 0.4964, 0.2104, 0.4964, 0.2104, 0.586, 0.4538, 0.586, 0.4538, 0.4964, 0.06247, 0.4964, 0.06247, 0.586, -0.02768, 0.586, -0.02768, 0.4964, 0.2104, 0.06247, 0.2104, -0.02768, 0.4538, -0.02768, 0.4538, 0.06247, 0.7039, 0.4964, 0.7039, 0.586, 0.4604, 0.586, 0.4604, 0.4964, 0.4604, 0.4964, 0.4604, 0.586, 0.7039, 0.586, 0.7039, 0.4964, 0.06247, 0.4964, 0.06247, 0.586, -0.02768, 0.586, -0.02768, 0.4964, 0.4604, 0.06247, 0.4604, -0.02768, 0.7039, -0.02768, 0.7039, 0.06247, 0.9549, 0.4964, 0.9549, 0.586, 0.7115, 0.586, 0.7115, 0.4964, 0.7115, 0.4964, 0.7115, 0.586, 0.9549, 0.586, 0.9549, 0.4964, 0.06247, 0.4964, 0.06247, 0.586, -0.02768, 0.586, -0.02768, 0.4964, 0.7115, 0.06247, 0.7115, -0.02768, 0.9549, -0.02768, 0.9549, 0.06247, 0.2123, 0.4964, 0.2123, 0.586, -0.03111, 0.586, -0.03111, 0.4964, 0.9689, 0.4964, 0.9689, 0.586, 1.212, 0.586, 1.212, 0.4964, 0.06247, 0.4964, 0.06247, 0.586, -0.02768, 0.586, -0.02768, 0.4964, 0.9689, 0.06247, 0.9689, -0.02768, 1.212, -0.02768, 1.212, 0.06247, 0.199, 0.4964, 0.199, 0.586, -0.04441, 0.586, -0.04441, 0.4964, 0.9723, 0.4964, 0.9723, 0.586, 1.062, 0.586, 1.062, 0.4964, 0.9556, 0.4964, 0.9556, 0.586, 1.199, 0.586, 1.199, 0.4964, 0.06247, 0.4964, 0.06247, 0.586, -0.02768, 0.586, -0.02768, 0.4964, 0.9556, 0.06247, 0.9556, -0.02768, 1.199, -0.02768, 1.199, 0.06247, 0.4486, 0.4964, 0.4486, 0.586, 0.2051, 0.586, 0.2051, 0.4964, 0.2051, 0.4964, 0.2051, 0.586, 0.4486, 0.586, 0.4486, 0.4964, 0.06247, 0.4964, 0.06247, 0.586, -0.02768, 0.586, -0.02768, 0.4964, 0.2051, 0.06247, 0.2051, -0.02768, 0.4486, -0.02768, 0.4486, 0.06247, 0.6997, 0.4964, 0.6997, 0.586, 0.4563, 0.586, 0.4563, 0.4964, 0.4563, 0.4964, 0.4563, 0.586, 0.6997, 0.586, 0.6997, 0.4964, 0.06247, 0.4964, 0.06247, 0.586, -0.02768, 0.586, -0.02768, 0.4964, 0.4563, 0.06247, 0.4563, -0.02768, 0.6997, -0.02768, 0.6997, 0.06247, 0.5542, 0.4964, 0.5542, 0.586, 0.7976, 0.586, 0.7976, 0.4964, 0.0006421, 0.4964, 0.0006421, 0.586, 0.09079, 0.586, 0.09079, 0.4964, 0.7976, 0.4964, 0.7976, 0.586, 0.5542, 0.586, 0.5542, 0.4964, 0.09079, 0.7976, 0.0006421, 0.7976, 0.0006421, 0.5542, 0.09079, 0.5542, 0.3046, 0.4964, 0.3046, 0.586, 0.5481, 0.586, 0.5481, 0.4964, 0.0006421, 0.4964, 0.0006421, 0.586, 0.09079, 0.586, 0.09079, 0.4964, 0.5481, 0.4964, 0.5481, 0.586, 0.3046, 0.586, 0.3046, 0.4964, 0.09079, 0.5481, 0.0006421, 0.5481, 0.0006421, 0.3046, 0.09079, 0.3046, 0.05345, 0.4964, 0.05345, 0.586, 0.2969, 0.586, 0.2969, 0.4964, 0.0006421, 0.4964, 0.0006421, 0.586, 0.09079, 0.586, 0.09079, 0.4964, 0.2969, 0.4964, 0.2969, 0.586, 0.05345, 0.586, 0.05345, 0.4964, 0.09079, 0.2969, 0.0006421, 0.2969, 0.0006421, 0.05345, 0.09079, 0.05345, 0.8034, 0.4964, 0.8034, 0.586, 1.047, 0.586, 1.047, 0.4964, 0.0006421, 0.4964, 0.0006421, 0.586, 0.09079, 0.586, 0.09079, 0.4964, 0.04686, 0.4964, 0.04686, 0.586, -0.1966, 0.586, -0.1966, 0.4964, 0.09079, 0.04686, 0.0006421, 0.04686, 0.0006421, -0.1966, 0.09079, -0.1966, 0.5523, 0.4964, 0.5523, 0.586, 0.7958, 0.586, 0.7958, 0.4964, 0.0006421, 0.4964, 0.0006421, 0.586, 0.09079, 0.586, 0.09079, 0.4964, 0.7958, 0.4964, 0.7958, 0.586, 0.5523, 0.586, 0.5523, 0.4964, 0.09079, 0.7958, 0.0006421, 0.7958, 0.0006421, 0.5523, 0.09079, 0.5523, 0.295, 0.4964, 0.295, 0.586, 0.5384, 0.586, 0.5384, 0.4964, 0.0006421, 0.4964, 0.0006421, 0.586, 0.09079, 0.586, 0.09079, 0.4964, 0.5384, 0.4964, 0.5384, 0.586, 0.295, 0.586, 0.295, 0.4964, 0.09079, 0.5384, 0.0006421, 0.5384, 0.0006421, 0.295, 0.09079, 0.295, 0.03956, 0.4964, 0.03956, 0.586, 0.283, 0.586, 0.283, 0.4964, 0.0006421, 0.4964, 0.0006421, 0.586, 0.09079, 0.586, 0.09079, 0.4964, 0.283, 0.4964, 0.283, 0.586, 0.03956, 0.586, 0.03956, 0.4964, 0.09079, 0.283, 0.0006421, 0.283, 0.0006421, 0.03956, 0.09079, 0.03956, 0.7895, 0.4964, 0.7895, 0.586, 1.033, 0.586, 1.033, 0.4964, 0.0006421, 0.4964, 0.0006421, 0.586, 0.09079, 0.586, 0.09079, 0.4964, 0.03297, 0.4964, 0.03297, 0.586, -0.2105, 0.586, -0.2105, 0.4964, 0.09079, 0.03297, 0.0006421, 0.03297, 0.0006421, -0.2105, 0.09079, -0.2105, 0.5384, 0.4964, 0.5384, 0.586, 0.7819, 0.586, 0.7819, 0.4964, 0.0006421, 0.4964, 0.0006421, 0.586, 0.09079, 0.586, 0.09079, 0.4964, 0.7819, 0.4964, 0.7819, 0.586, 0.5384, 0.586, 0.5384, 0.4964, 0.09079, 0.7819, 0.0006421, 0.7819, 0.0006421, 0.5384, 0.09079, 0.5384, 0.2811, 0.4964, 0.2811, 0.586, 0.5245, 0.586, 0.5245, 0.4964, 0.0006421, 0.4964, 0.0006421, 0.586, 0.09079, 0.586, 0.09079, 0.4964, 0.5245, 0.4964, 0.5245, 0.586, 0.2811, 0.586, 0.2811, 0.4964, 0.09079, 0.5245, 0.0006421, 0.5245, 0.0006421, 0.2811, 0.09079, 0.2811, 0.02588, 0.4964, 0.02588, 0.586, 0.2693, 0.586, 0.2693, 0.4964, 0.0006421, 0.4964, 0.0006421, 0.586, 0.09079, 0.586, 0.09079, 0.4964, 0.2693, 0.4964, 0.2693, 0.586, 0.02588, 0.586, 0.02588, 0.4964, 0.09079, 0.4964, 0.09079, 0.586, 0.0006421, 0.586, 0.0006421, 0.4964, 0.09079, 0.2693, 0.0006421, 0.2693, 0.0006421, 0.02588, 0.09079, 0.02588, 0.06572, 0.4964, 0.06572, 0.586, 0.3092, 0.586, 0.3092, 0.4964, 0.0006421, 0.4964, 0.0006421, 0.586, 0.09079, 0.586, 0.09079, 0.4964, 0.3092, 0.4964, 0.3092, 0.586, 0.06572, 0.586, 0.06572, 0.4964, 0.09079, 0.3092, 0.0006421, 0.3092, 0.0006421, 0.06572, 0.09079, 0.06572, 0.8162, 0.4964, 0.8162, 0.586, 1.06, 0.586, 1.06, 0.4964, 0.0006421, 0.4964, 0.0006421, 0.586, 0.09079, 0.586, 0.09079, 0.4964, 0.05962, 0.4964, 0.05962, 0.586, -0.1838, 0.586, -0.1838, 0.4964, 0.09079, 0.05962, 0.0006421, 0.05962, 0.0006421, -0.1838, 0.09079, -0.1838, 0.565, 0.4964, 0.565, 0.586, 0.8084, 0.586, 0.8084, 0.4964, 0.0006421, 0.4964, 0.0006421, 0.586, 0.09079, 0.586, 0.09079, 0.4964, 0.8084, 0.4964, 0.8084, 0.586, 0.565, 0.586, 0.565, 0.4964, 0.09079, 0.8084, 0.0006421, 0.8084, 0.0006421, 0.565, 0.09079, 0.565, 0.315, 0.4964, 0.315, 0.586, 0.5584, 0.586, 0.5584, 0.4964, 0.0006421, 0.4964, 0.0006421, 0.586, 0.09079, 0.586, 0.09079, 0.4964, 0.5584, 0.4964, 0.5584, 0.586, 0.315, 0.586, 0.315, 0.4964, 0.09079, 0.5584, 0.0006421, 0.5584, 0.0006421, 0.315, 0.09079, 0.315, 0.06389, 0.4964, 0.06389, 0.586, 0.3073, 0.586, 0.3073, 0.4964, 0.0006421, 0.4964, 0.0006421, 0.586, 0.09079, 0.586, 0.09079, 0.4964, 0.3073, 0.4964, 0.3073, 0.586, 0.06389, 0.586, 0.06389, 0.4964, 0.09079, 0.3073, 0.0006421, 0.3073, 0.0006421, 0.06389, 0.09079, 0.06389, 0.8065, 0.4964, 0.8065, 0.586, 1.05, 0.586, 1.05, 0.4964, 0.0006421, 0.4964, 0.0006421, 0.586, 0.09079, 0.586, 0.09079, 0.4964, 0.04995, 0.4964, 0.04995, 0.586, -0.1935, 0.586, -0.1935, 0.4964, 0.09079, 0.04995, 0.0006421, 0.04995, 0.0006421, -0.1935, 0.09079, -0.1935, 0.8198, 0.4964, 0.8198, 0.586, 1.063, 0.586, 1.063, 0.4964, 0.0006421, 0.4964, 0.0006421, 0.586, 0.09079, 0.586, 0.09079, 0.4964, 0.06325, 0.4964, 0.06325, 0.586, -0.1802, 0.586, -0.1802, 0.4964, 0.09079, 0.06325, 0.0006421, 0.06325, 0.0006421, -0.1802, 0.09079, -0.1802, 0.5703, 0.4964, 0.5703, 0.586, 0.8137, 0.586, 0.8137, 0.4964, 0.0006421, 0.4964, 0.0006421, 0.586, 0.09079, 0.586, 0.09079, 0.4964, 0.8137, 0.4964, 0.8137, 0.586, 0.5703, 0.586, 0.5703, 0.4964, 0.09079, 0.8137, 0.0006421, 0.8137, 0.0006421, 0.5703, 0.09079, 0.5703, 0.3191, 0.4964, 0.3191, 0.586, 0.5625, 0.586, 0.5625, 0.4964, 0.0006421, 0.4964, 0.0006421, 0.586, 0.09079, 0.586, 0.09079, 0.4964, 0.5625, 0.4964, 0.5625, 0.586, 0.3191, 0.586, 0.3191, 0.4964, 0.09079, 0.5625, 0.0006421, 0.5625, 0.0006421, 0.3191, 0.09079, 0.3191])
me_cube_001.materials.append(mat_material)
me_cube_001.use_remesh_preserve_volume = False
me_cube_001.use_remesh_preserve_attributes = False
me_cube_001.use_mirror_vertex_groups = False
me_cube_001.update()

# ---- objects
ob_cube = bpy.data.objects.new('Cube', me_cube_001)

# ---- transforms, parenting, visibility, modifiers, constraints
ob_cube.location = (0.0, 0.0, 0.0)
ob_cube.lineart.crease_threshold = 0.0

# ---- collection membership
col_collection_1.objects.link(ob_cube)

# ---- scene / render settings (as saved in the file)
scene.frame_start = 0; scene.frame_end = 0; scene.frame_set(1)
scene.render.engine = 'BLENDER_EEVEE_NEXT'
scene.render.resolution_percentage = 50
scene.render.dither_intensity = 0.0
scene.cycles.use_denoising = False
scene.cycles.samples = 128
scene.cycles.sampling_pattern = 'TABULATED_SOBOL'
scene.cycles.light_sampling_threshold = 0.0
scene.cycles.use_adaptive_sampling = False
scene.cycles.use_light_tree = False
scene.cycles.blur_glossy = 0.0
scene.cycles.sample_clamp_indirect = 0.0
scene.view_settings.view_transform = 'Standard'
bpy.context.view_layer.update()

# ---- added for rendering (the .blend has no active camera and no usable light): camera, sun
cam_auto = bpy.data.cameras.new('AutoCamera')
cam_auto.lens = 50.0
cam_auto.sensor_width = 36.0
cam_auto.clip_end = 1000.0
ob_auto_camera = bpy.data.objects.new('AutoCamera', cam_auto)
scene.collection.objects.link(ob_auto_camera)
ob_auto_camera.location = (13.4971, -16.1548, 10.8426)
ob_auto_camera.rotation_euler = (1.09748, -7.21219e-08, 0.694738)
scene.camera = ob_auto_camera
light_auto_sun = bpy.data.lights.new('AutoSun', 'SUN')
light_auto_sun.energy = 3.0
light_auto_sun.angle = 0.0523599
ob_auto_sun = bpy.data.objects.new('AutoSun', light_auto_sun)
scene.collection.objects.link(ob_auto_sun)
ob_auto_sun.rotation_euler = (0.872665, 0.174533, 0.523599)
bpy.context.view_layer.update()
